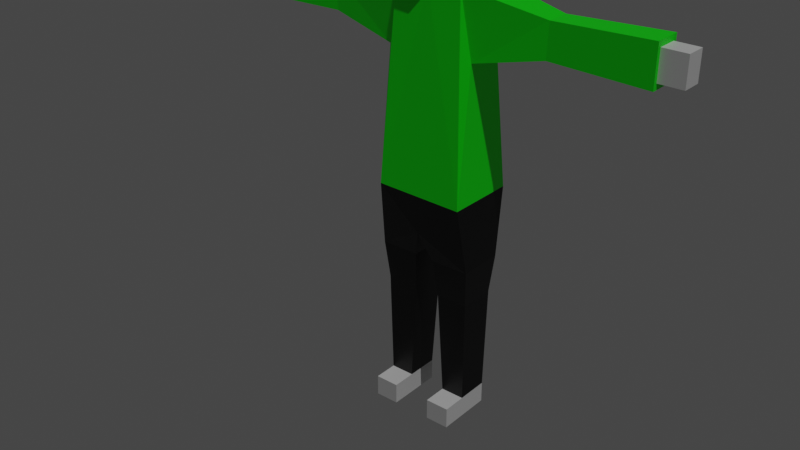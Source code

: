 # Source: gabe.blend  (saved by Blender 3.0.42; exported with 4.5.12 LTS)
import bpy
from mathutils import Matrix  # noqa: F401  (used for matrix-valued properties, if any)

bpy.ops.wm.read_factory_settings(use_empty=True)
scene = bpy.context.scene
scene.name = 'Scene'

# ---- collections
col_collection = bpy.data.collections.new('Collection'); scene.collection.children.link(col_collection)

# ---- materials (node trees are filled in below, after node groups)
mat_material_001 = bpy.data.materials.new('Material.001')
mat_material_001.alpha_threshold = 0.0
mat_material_001.use_transparent_shadow = False
mat_material_001.line_color = (0.0, 0.0, 0.0, 1.0)
mat_hair = bpy.data.materials.new('hair')
mat_hair.use_transparent_shadow = False
mat_shrot = bpy.data.materials.new('shrot')
mat_shrot.use_transparent_shadow = False
mat_comfyandeasytowear = bpy.data.materials.new('comfyandeasytowear')
mat_comfyandeasytowear.use_transparent_shadow = False

# ---- material node trees
mat_material_001.use_nodes = True; mat_material_001.node_tree.nodes.clear()
_N = mat_material_001.node_tree.nodes; _L = mat_material_001.node_tree.links
n0 = _N.new('ShaderNodeOutputMaterial'); n0.name = 'Material Output'; n0.location = (300, 300)
n1 = _N.new('ShaderNodeBsdfPrincipled'); n1.name = 'Principled BSDF'; n1.location = (10, 300)
n1.distribution = 'GGX'
n1.subsurface_method = 'RANDOM_WALK_SKIN'
n1.inputs[2].default_value = 0.4
n1.inputs[3].default_value = 1.45
n1.inputs[27].default_value = (0.0, 0.0, 0.0, 1.0)
n1.inputs[28].default_value = 1.0
_L.new(n1.outputs[0], n0.inputs[0])
n0.is_active_output = True
mat_hair.use_nodes = True; mat_hair.node_tree.nodes.clear()
_N = mat_hair.node_tree.nodes; _L = mat_hair.node_tree.links
n0 = _N.new('ShaderNodeBsdfPrincipled'); n0.name = 'Principled BSDF'; n0.location = (10, 300)
n0.distribution = 'GGX'
n0.subsurface_method = 'RANDOM_WALK_SKIN'
n0.inputs[0].default_value = (0.09084, 0.0287, 0.01887, 1.0)
n0.inputs[3].default_value = 1.45
n0.inputs[27].default_value = (0.0, 0.0, 0.0, 1.0)
n0.inputs[28].default_value = 1.0
n1 = _N.new('ShaderNodeOutputMaterial'); n1.name = 'Material Output'; n1.location = (300, 300)
_L.new(n0.outputs[0], n1.inputs[0])
n1.is_active_output = True
mat_shrot.use_nodes = True; mat_shrot.node_tree.nodes.clear()
_N = mat_shrot.node_tree.nodes; _L = mat_shrot.node_tree.links
n0 = _N.new('ShaderNodeBsdfPrincipled'); n0.name = 'Principled BSDF'; n0.location = (10, 300)
n0.distribution = 'GGX'
n0.subsurface_method = 'RANDOM_WALK_SKIN'
n0.inputs[0].default_value = (0.0, 1.0, 0.001243, 1.0)
n0.inputs[3].default_value = 1.45
n0.inputs[27].default_value = (0.0, 0.0, 0.0, 1.0)
n0.inputs[28].default_value = 1.0
n1 = _N.new('ShaderNodeOutputMaterial'); n1.name = 'Material Output'; n1.location = (300, 300)
_L.new(n0.outputs[0], n1.inputs[0])
n1.is_active_output = True
mat_comfyandeasytowear.use_nodes = True; mat_comfyandeasytowear.node_tree.nodes.clear()
_N = mat_comfyandeasytowear.node_tree.nodes; _L = mat_comfyandeasytowear.node_tree.links
n0 = _N.new('ShaderNodeBsdfPrincipled'); n0.name = 'Principled BSDF'; n0.location = (10, 300)
n0.distribution = 'GGX'
n0.subsurface_method = 'RANDOM_WALK_SKIN'
n0.inputs[0].default_value = (0.0, 0.0, 0.0, 1.0)
n0.inputs[3].default_value = 1.45
n0.inputs[27].default_value = (0.0, 0.0, 0.0, 1.0)
n0.inputs[28].default_value = 1.0
n1 = _N.new('ShaderNodeOutputMaterial'); n1.name = 'Material Output'; n1.location = (300, 300)
_L.new(n0.outputs[0], n1.inputs[0])
n1.is_active_output = True

# ---- world
world_world = bpy.data.worlds.new('World'); scene.world = world_world
world_world.use_nodes = True; world_world.node_tree.nodes.clear()
_N = world_world.node_tree.nodes; _L = world_world.node_tree.links
n0 = _N.new('ShaderNodeOutputWorld'); n0.name = 'World Output'; n0.location = (300, 300)
n1 = _N.new('ShaderNodeBackground'); n1.name = 'Background'; n1.location = (10, 300)
n1.inputs[0].default_value = (0.05088, 0.05088, 0.05088, 1.0)
_L.new(n1.outputs[0], n0.inputs[0])
n0.is_active_output = True
world_world.color = (0.05088, 0.05088, 0.05088)
world_world.use_sun_shadow = False
world_world.sun_shadow_jitter_overblur = 0.0

# ---- lights
light_sun = bpy.data.lights.new('Sun', 'SUN')
light_sun.transmission_factor = 0.0
light_sun.energy = 1.0
light_sun.shadow_soft_size = 0.125

# ---- meshes
me_cube_001 = bpy.data.meshes.new('Cube.001')
me_cube_001.from_pydata([(-0.3215, 0.2131, 4.045), (-0.3215, -0.2131, 4.045), (-0.4181, 0.177, 3.438), (-0.4181, -0.177, 3.438), (-0.4316, 0.2989, 2.191), (-0.4585, -0.2188, 1.568), (-0.09117, 0.218, 1.568), (-0.09117, -0.2188, 1.568), (-0.4282, 0.1773, 1.204), (-0.4282, -0.1773, 1.204), (-0.1273, 0.1773, 1.204), (-0.1273, -0.1773, 1.204), (0.0, -0.3195, 1.849), (-0.4316, -0.2989, 2.191), (-0.4128, 0.1563, 0.2), (-0.4128, -0.1563, 0.2), (-0.1846, 0.1563, 0.2), (-0.1846, -0.1563, 0.2), (0.0, 0.2536, 1.849), (0.0, -0.2131, 4.039), (0.0, 0.2131, 4.039), (-1.076, 0.1135, 3.901), (-1.076, -0.1135, 3.901), (-1.064, 0.1135, 3.583), (-1.064, -0.1135, 3.583), (-1.983, 0.1252, 3.921), (-1.983, -0.1252, 3.921), (-1.98, 0.1252, 3.569), (-1.98, -0.1252, 3.569), (-1.982, 0.09548, 3.879), (-1.982, -0.09548, 3.879), (-1.98, 0.09548, 3.611), (-1.98, -0.09548, 3.611), (-2.206, 0.09548, 3.877), (-2.206, -0.09548, 3.877), (-2.204, 0.09548, 3.609), (-2.204, -0.09548, 3.609), (-0.4585, 0.218, 1.568), (-0.1161, 0.1115, 4.045), (-0.1161, -0.1115, 4.045), (0.0, 0.1115, 4.045), (0.0, -0.1115, 4.045), (-0.1161, 0.1115, 4.129), (-0.1161, -0.1115, 4.129), (0.0, 0.1115, 4.129), (0.0, -0.1115, 4.129), (-0.2855, 0.2547, 4.756), (-0.3153, -0.2157, 4.756), (0.0, 0.3089, 4.855), (0.0, -0.3395, 4.846), (0.0, -0.3099, 4.121), (0.0, 0.3133, 4.243), (-0.2636, -0.2198, 4.281), (-0.2287, 0.2487, 4.294), (-0.232, 0.2057, 4.938), (-0.2668, -0.1712, 4.929), (0.0, 0.2599, 5.008), (0.0, -0.236, 5.029), (0.0, -0.3815, 4.467), (0.0, -0.3154, 4.605), (0.3215, 0.2131, 4.045), (0.3215, -0.2131, 4.045), (0.4181, 0.177, 3.438), (0.4181, -0.177, 3.438), (0.4316, 0.3312, 2.191), (0.4585, -0.2188, 1.559), (0.09117, 0.218, 1.559), (0.09117, -0.2188, 1.559), (0.4282, 0.1773, 1.204), (0.4282, -0.1773, 1.204), (0.1273, 0.1773, 1.204), (0.1273, -0.1773, 1.204), (0.4316, -0.3312, 2.191), (0.4128, 0.1563, 0.2), (0.4128, -0.1563, 0.2), (0.1846, 0.1563, 0.2), (0.1846, -0.1563, 0.2), (1.076, 0.1135, 3.901), (1.076, -0.1135, 3.901), (1.064, 0.1135, 3.583), (1.064, -0.1135, 3.583), (1.983, 0.1333, 3.932), (1.983, -0.1333, 3.932), (1.98, 0.1333, 3.558), (1.98, -0.1333, 3.558), (1.982, 0.09548, 3.879), (1.982, -0.09548, 3.879), (1.98, 0.09548, 3.611), (1.98, -0.09548, 3.611), (2.206, 0.09548, 3.877), (2.206, -0.09548, 3.877), (2.204, 0.09548, 3.609), (2.204, -0.09548, 3.609), (0.4585, 0.218, 1.559), (0.1161, 0.1115, 4.045), (0.1161, -0.1115, 4.045), (0.1161, 0.1115, 4.129), (0.1161, -0.1115, 4.129), (0.2855, 0.2547, 4.756), (0.3153, -0.2157, 4.756), (0.2636, -0.2198, 4.281), (0.2287, 0.2487, 4.294), (0.232, 0.2057, 4.938), (0.2668, -0.1712, 4.929), (-0.4128, 0.1563, 0.0), (-0.4128, -0.1563, 0.0), (-0.1846, 0.1563, 0.0), (-0.1846, -0.1563, 0.0), (0.4128, 0.1563, 0.0), (0.4128, -0.1563, 0.0), (0.1846, 0.1563, 0.0), (0.1846, -0.1563, 0.0), (-0.4128, -0.3869, 0.2), (-0.1846, -0.3869, 0.2), (0.4128, -0.3869, 0.2), (0.1846, -0.3869, 0.2), (-0.4128, -0.3869, 0.0), (-0.1846, -0.3869, 0.0), (0.4128, -0.3869, 0.0), (0.1846, -0.3869, 0.0)], [], [(1, 0, 21, 22), (4, 6, 37), (4, 5, 13), (11, 9, 15, 17), (6, 7, 11, 10), (5, 4, 37), (7, 5, 9, 11), (9, 8, 14, 15), (76, 111, 119, 115), (20, 4, 0), (12, 72, 13), (10, 11, 17, 16), (5, 7, 12, 13), (8, 10, 16, 14), (3, 2, 4, 13), (1, 3, 13), (2, 0, 4), (21, 23, 27, 25), (3, 1, 22, 24), (0, 2, 23, 21), (2, 3, 24, 23), (26, 25, 29, 30), (23, 24, 28, 27), (22, 21, 25, 26), (24, 22, 26, 28), (32, 30, 34, 36), (28, 26, 30, 32), (25, 27, 31, 29), (27, 28, 32, 31), (36, 34, 33, 35), (29, 31, 35, 33), (31, 32, 36, 35), (30, 29, 33, 34), (4, 18, 6), (18, 4, 64), (10, 8, 37, 6), (8, 9, 5, 37), (0, 1, 39, 38), (0, 38, 20), (19, 39, 1), (40, 38, 42, 44), (38, 40, 20), (39, 19, 41), (39, 41, 45, 43), (38, 39, 43, 42), (50, 58, 52), (43, 45, 50, 52), (46, 53, 47), (42, 43, 52, 53), (51, 53, 46, 48), (48, 46, 54, 56), (44, 42, 53, 51), (52, 47, 53), (54, 55, 57, 56), (47, 49, 57, 55), (46, 47, 55, 54), (58, 59, 52), (52, 59, 47), (59, 49, 47), (61, 78, 77, 60), (64, 93, 66), (64, 72, 65), (71, 76, 74, 69), (66, 70, 71, 67), (65, 93, 64), (67, 71, 69, 65), (69, 74, 73, 68), (15, 14, 104, 105), (64, 20, 60), (19, 13, 72), (70, 75, 76, 71), (65, 72, 12, 67), (68, 73, 75, 70), (63, 72, 64, 62), (61, 72, 63), (62, 64, 60), (77, 81, 83, 79), (63, 80, 78, 61), (60, 77, 79, 62), (62, 79, 80, 63), (82, 86, 85, 81), (79, 83, 84, 80), (78, 82, 81, 77), (80, 84, 82, 78), (88, 92, 90, 86), (84, 88, 86, 82), (81, 85, 87, 83), (83, 87, 88, 84), (92, 91, 89, 90), (85, 89, 91, 87), (87, 91, 92, 88), (86, 90, 89, 85), (64, 66, 18), (4, 20, 64), (70, 66, 93, 68), (68, 93, 65, 69), (60, 94, 95, 61), (60, 20, 94), (19, 61, 95), (40, 44, 96, 94), (94, 20, 40), (95, 41, 19), (95, 97, 45, 41), (94, 96, 97, 95), (50, 100, 58), (97, 100, 50, 45), (98, 99, 101), (96, 101, 100, 97), (51, 48, 98, 101), (48, 56, 102, 98), (44, 51, 101, 96), (100, 101, 99), (102, 56, 57, 103), (99, 103, 57, 49), (98, 102, 103, 99), (58, 100, 59), (100, 99, 59), (59, 99, 49), (1, 13, 19), (72, 61, 19), (6, 18, 12, 7), (66, 67, 12, 18), (104, 106, 107, 105), (108, 109, 111, 110), (73, 74, 109, 108), (74, 76, 115, 114), (16, 17, 107, 106), (14, 16, 106, 104), (76, 75, 110, 111), (75, 73, 108, 110), (113, 112, 116, 117), (114, 115, 119, 118), (109, 74, 114, 118), (15, 105, 116, 112), (111, 109, 118, 119), (17, 15, 112, 113), (105, 107, 117, 116), (107, 17, 113, 117)])
me_cube_001.polygons.foreach_set('material_index', [2, 3, 3, 3, 3, 3, 3, 3, 0, 2, 3, 3, 3, 3, 2, 2, 2, 2, 2, 2, 2, 2, 2, 2, 2, 0, 2, 2, 2, 0, 0, 0, 0, 3, 3, 3, 3, 2, 2, 2, 0, 2, 2, 0, 0, 0, 0, 1, 0, 1, 1, 0, 0, 1, 1, 1, 0, 0, 0, 2, 3, 3, 3, 3, 3, 3, 3, 0, 2, 2, 3, 3, 3, 2, 2, 2, 2, 2, 2, 2, 2, 2, 2, 2, 0, 2, 2, 2, 0, 0, 0, 0, 3, 2, 3, 3, 2, 2, 2, 0, 2, 2, 0, 0, 0, 0, 1, 0, 1, 1, 0, 0, 1, 1, 1, 0, 0, 0, 2, 2, 3, 3, 0, 0, 0, 0, 0, 0, 0, 0, 0, 0, 0, 0, 0, 0, 0, 0])
_uv = me_cube_001.uv_layers.new(name='UVMap')
_uv.uv.foreach_set('vector', [0.6036, 0.08864, 0.6036, 0.1614, 0.6036, 0.1614, 0.6036, 0.08864, 0.375, 0.25, 0.223, 0.5637, 0.0, 0.0, 0.169, 0.5637, 0.169, 0.6863, 0.125, 0.75, 0.223, 0.6863, 0.169, 0.6863, 0.169, 0.6863, 0.223, 0.6863, 0.223, 0.5637, 0.223, 0.6046, 0.223, 0.6046, 0.223, 0.5637, 0.169, 0.6863, 0.375, 0.25, 0.0, 0.0, 0.223, 0.6863, 0.169, 0.6863, 0.169, 0.6863, 0.223, 0.6863, 0.169, 0.6863, 0.169, 0.5637, 0.169, 0.5637, 0.169, 0.6863, 0.223, 0.6046, 0.223, 0.6046, 0.223, 0.6046, 0.223, 0.6046, 0.0, 0.0, 0.375, 0.25, 0.625, 0.25, 0.223, 0.6863, 0.169, 0.6863, 0.169, 0.6863, 0.223, 0.5637, 0.223, 0.6046, 0.223, 0.6046, 0.223, 0.5637, 0.169, 0.6863, 0.223, 0.6863, 0.223, 0.6863, 0.169, 0.6863, 0.169, 0.5637, 0.223, 0.5637, 0.223, 0.5637, 0.169, 0.5637, 0.3964, 0.05275, 0.3964, 0.1972, 0.375, 0.25, 0.375, 0.0, 0.6036, 0.08864, 0.3964, 0.05275, 0.375, 0.0, 0.3964, 0.1972, 0.625, 0.25, 0.375, 0.25, 0.6036, 0.1614, 0.3964, 0.1972, 0.3964, 0.1972, 0.6036, 0.1614, 0.3964, 0.05275, 0.6036, 0.08864, 0.6036, 0.08864, 0.3964, 0.05275, 0.6036, 0.1614, 0.3964, 0.1972, 0.3964, 0.1972, 0.6036, 0.1614, 0.3964, 0.1972, 0.3964, 0.05275, 0.3964, 0.05275, 0.3964, 0.1972, 0.6036, 0.08864, 0.6036, 0.1614, 0.6036, 0.1614, 0.6036, 0.08864, 0.3964, 0.1972, 0.3964, 0.05275, 0.3964, 0.05275, 0.3964, 0.1972, 0.6036, 0.08864, 0.6036, 0.1614, 0.6036, 0.1614, 0.6036, 0.08864, 0.3964, 0.05275, 0.6036, 0.08864, 0.6036, 0.08864, 0.3964, 0.05275, 0.3964, 0.05275, 0.6036, 0.08864, 0.6036, 0.08864, 0.3964, 0.05275, 0.3964, 0.05275, 0.6036, 0.08864, 0.6036, 0.08864, 0.3964, 0.05275, 0.6036, 0.1614, 0.3964, 0.1972, 0.3964, 0.1972, 0.6036, 0.1614, 0.3964, 0.1972, 0.3964, 0.05275, 0.3964, 0.05275, 0.3964, 0.1972, 0.3964, 0.05275, 0.6036, 0.08864, 0.6036, 0.1614, 0.3964, 0.1972, 0.6036, 0.1614, 0.3964, 0.1972, 0.3964, 0.1972, 0.6036, 0.1614, 0.3964, 0.1972, 0.3964, 0.05275, 0.3964, 0.05275, 0.3964, 0.1972, 0.6036, 0.08864, 0.6036, 0.1614, 0.6036, 0.1614, 0.6036, 0.08864, 0.375, 0.25, 0.375, 0.25, 0.223, 0.5637, 0.375, 0.25, 0.375, 0.25, 0.375, 0.25, 0.223, 0.5637, 0.169, 0.5637, 0.0, 0.0, 0.223, 0.5637, 0.169, 0.5637, 0.169, 0.6863, 0.169, 0.6863, 0.0, 0.0, 0.6036, 0.1614, 0.6036, 0.08864, 0.6036, 0.08864, 0.6036, 0.1614, 0.6036, 0.1614, 0.6036, 0.1614, 0.625, 0.25, 0.6036, 0.08864, 0.6036, 0.08864, 0.6036, 0.08864, 0.6036, 0.1614, 0.6036, 0.1614, 0.6036, 0.1614, 0.6036, 0.1614, 0.6036, 0.1614, 0.6036, 0.1614, 0.625, 0.25, 0.6036, 0.08864, 0.6036, 0.08864, 0.6036, 0.08864, 0.6036, 0.08864, 0.6036, 0.08864, 0.6036, 0.08864, 0.6036, 0.08864, 0.6036, 0.1614, 0.6036, 0.08864, 0.6036, 0.08864, 0.6036, 0.1614, 0.6036, 0.08864, 0.0, 0.0, 0.6036, 0.08864, 0.6036, 0.08864, 0.6036, 0.08864, 0.6036, 0.08864, 0.6036, 0.08864, 0.6036, 0.1614, 0.6036, 0.1614, 0.6036, 0.08864, 0.6036, 0.1614, 0.6036, 0.08864, 0.6036, 0.08864, 0.6036, 0.1614, 0.6036, 0.1614, 0.6036, 0.1614, 0.6036, 0.1614, 0.6036, 0.1614, 0.6036, 0.1614, 0.6036, 0.1614, 0.6036, 0.1614, 0.6036, 0.1614, 0.6036, 0.1614, 0.6036, 0.1614, 0.6036, 0.1614, 0.6036, 0.1614, 0.6036, 0.08864, 0.6036, 0.08864, 0.6036, 0.1614, 0.6036, 0.1614, 0.6036, 0.08864, 0.6036, 0.08864, 0.6036, 0.1614, 0.6036, 0.08864, 0.6036, 0.08864, 0.6036, 0.08864, 0.6036, 0.08864, 0.6036, 0.1614, 0.6036, 0.08864, 0.6036, 0.08864, 0.6036, 0.1614, 0.0, 0.0, 0.0, 0.0, 0.6036, 0.08864, 0.6036, 0.08864, 0.0, 0.0, 0.6036, 0.08864, 0.0, 0.0, 0.6036, 0.08864, 0.6036, 0.08864, 0.6036, 0.08864, 0.6036, 0.08864, 0.6036, 0.1614, 0.6036, 0.1614, 0.375, 0.25, 0.0, 0.0, 0.223, 0.5637, 0.169, 0.5637, 0.125, 0.75, 0.169, 0.6863, 0.223, 0.6863, 0.223, 0.6863, 0.169, 0.6863, 0.169, 0.6863, 0.223, 0.5637, 0.223, 0.5637, 0.223, 0.6046, 0.223, 0.6046, 0.169, 0.6863, 0.0, 0.0, 0.375, 0.25, 0.223, 0.6863, 0.223, 0.6863, 0.169, 0.6863, 0.169, 0.6863, 0.169, 0.6863, 0.169, 0.6863, 0.169, 0.5637, 0.169, 0.5637, 0.169, 0.6863, 0.169, 0.5637, 0.169, 0.5637, 0.169, 0.6863, 0.375, 0.25, 0.625, 0.25, 0.625, 0.25, 0.0, 0.0, 0.169, 0.6863, 0.169, 0.6863, 0.223, 0.5637, 0.223, 0.5637, 0.223, 0.6046, 0.223, 0.6046, 0.169, 0.6863, 0.169, 0.6863, 0.223, 0.6863, 0.223, 0.6863, 0.169, 0.5637, 0.169, 0.5637, 0.223, 0.5637, 0.223, 0.5637, 0.3964, 0.05275, 0.375, 0.0, 0.375, 0.25, 0.3964, 0.1972, 0.6036, 0.08864, 0.375, 0.0, 0.3964, 0.05275, 0.3964, 0.1972, 0.375, 0.25, 0.625, 0.25, 0.6036, 0.1614, 0.6036, 0.1614, 0.3964, 0.1972, 0.3964, 0.1972, 0.3964, 0.05275, 0.3964, 0.05275, 0.6036, 0.08864, 0.6036, 0.08864, 0.6036, 0.1614, 0.6036, 0.1614, 0.3964, 0.1972, 0.3964, 0.1972, 0.3964, 0.1972, 0.3964, 0.1972, 0.3964, 0.05275, 0.3964, 0.05275, 0.6036, 0.08864, 0.6036, 0.08864, 0.6036, 0.1614, 0.6036, 0.1614, 0.3964, 0.1972, 0.3964, 0.1972, 0.3964, 0.05275, 0.3964, 0.05275, 0.6036, 0.08864, 0.6036, 0.08864, 0.6036, 0.1614, 0.6036, 0.1614, 0.3964, 0.05275, 0.3964, 0.05275, 0.6036, 0.08864, 0.6036, 0.08864, 0.3964, 0.05275, 0.3964, 0.05275, 0.6036, 0.08864, 0.6036, 0.08864, 0.3964, 0.05275, 0.3964, 0.05275, 0.6036, 0.08864, 0.6036, 0.08864, 0.6036, 0.1614, 0.6036, 0.1614, 0.3964, 0.1972, 0.3964, 0.1972, 0.3964, 0.1972, 0.3964, 0.1972, 0.3964, 0.05275, 0.3964, 0.05275, 0.3964, 0.05275, 0.3964, 0.1972, 0.6036, 0.1614, 0.6036, 0.08864, 0.6036, 0.1614, 0.6036, 0.1614, 0.3964, 0.1972, 0.3964, 0.1972, 0.3964, 0.1972, 0.3964, 0.1972, 0.3964, 0.05275, 0.3964, 0.05275, 0.6036, 0.08864, 0.6036, 0.08864, 0.6036, 0.1614, 0.6036, 0.1614, 0.375, 0.25, 0.223, 0.5637, 0.375, 0.25, 0.375, 0.25, 0.0, 0.0, 0.375, 0.25, 0.223, 0.5637, 0.223, 0.5637, 0.0, 0.0, 0.169, 0.5637, 0.169, 0.5637, 0.0, 0.0, 0.169, 0.6863, 0.169, 0.6863, 0.6036, 0.1614, 0.6036, 0.1614, 0.6036, 0.08864, 0.6036, 0.08864, 0.6036, 0.1614, 0.625, 0.25, 0.6036, 0.1614, 0.6036, 0.08864, 0.6036, 0.08864, 0.6036, 0.08864, 0.6036, 0.1614, 0.6036, 0.1614, 0.6036, 0.1614, 0.6036, 0.1614, 0.6036, 0.1614, 0.625, 0.25, 0.6036, 0.1614, 0.6036, 0.08864, 0.6036, 0.08864, 0.6036, 0.08864, 0.6036, 0.08864, 0.6036, 0.08864, 0.6036, 0.08864, 0.6036, 0.08864, 0.6036, 0.1614, 0.6036, 0.1614, 0.6036, 0.08864, 0.6036, 0.08864, 0.6036, 0.08864, 0.6036, 0.08864, 0.0, 0.0, 0.6036, 0.08864, 0.6036, 0.08864, 0.6036, 0.08864, 0.6036, 0.08864, 0.6036, 0.1614, 0.6036, 0.08864, 0.6036, 0.1614, 0.6036, 0.1614, 0.6036, 0.1614, 0.6036, 0.08864, 0.6036, 0.08864, 0.6036, 0.1614, 0.6036, 0.1614, 0.6036, 0.1614, 0.6036, 0.1614, 0.6036, 0.1614, 0.6036, 0.1614, 0.6036, 0.1614, 0.6036, 0.1614, 0.6036, 0.1614, 0.6036, 0.1614, 0.6036, 0.1614, 0.6036, 0.1614, 0.6036, 0.08864, 0.6036, 0.1614, 0.6036, 0.08864, 0.6036, 0.1614, 0.6036, 0.1614, 0.6036, 0.08864, 0.6036, 0.08864, 0.6036, 0.08864, 0.6036, 0.08864, 0.6036, 0.08864, 0.6036, 0.08864, 0.6036, 0.1614, 0.6036, 0.1614, 0.6036, 0.08864, 0.6036, 0.08864, 0.0, 0.0, 0.6036, 0.08864, 0.0, 0.0, 0.6036, 0.08864, 0.6036, 0.08864, 0.0, 0.0, 0.0, 0.0, 0.6036, 0.08864, 0.6036, 0.08864, 0.6036, 0.08864, 0.169, 0.6863, 0.6036, 0.08864, 0.169, 0.6863, 0.6036, 0.08864, 0.0, 0.0, 0.223, 0.5637, 0.375, 0.25, 0.223, 0.6863, 0.223, 0.6863, 0.223, 0.5637, 0.223, 0.6863, 0.223, 0.6863, 0.375, 0.25, 0.169, 0.5637, 0.223, 0.5637, 0.223, 0.6046, 0.169, 0.6046, 0.169, 0.5637, 0.169, 0.6046, 0.223, 0.6046, 0.223, 0.5637, 0.169, 0.5637, 0.169, 0.6863, 0.169, 0.6863, 0.169, 0.5637, 0.169, 0.6863, 0.223, 0.6863, 0.223, 0.6863, 0.169, 0.6863, 0.223, 0.5637, 0.223, 0.6046, 0.223, 0.6046, 0.223, 0.5637, 0.169, 0.5637, 0.223, 0.5637, 0.223, 0.5637, 0.169, 0.5637, 0.223, 0.6046, 0.223, 0.5637, 0.223, 0.5637, 0.223, 0.6046, 0.223, 0.5637, 0.169, 0.5637, 0.169, 0.5637, 0.223, 0.5637, 0.223, 0.6863, 0.169, 0.6863, 0.169, 0.6863, 0.223, 0.6863, 0.169, 0.6863, 0.223, 0.6863, 0.223, 0.6863, 0.169, 0.6863, 0.169, 0.6863, 0.169, 0.6863, 0.169, 0.6863, 0.169, 0.6863, 0.169, 0.6863, 0.169, 0.6863, 0.169, 0.6863, 0.169, 0.6863, 0.223, 0.6046, 0.169, 0.6046, 0.169, 0.6046, 0.223, 0.6046, 0.223, 0.6863, 0.169, 0.6863, 0.169, 0.6863, 0.223, 0.6863, 0.169, 0.6046, 0.223, 0.6046, 0.223, 0.6046, 0.169, 0.6046, 0.223, 0.6046, 0.223, 0.6046, 0.223, 0.6046, 0.223, 0.6046])
me_cube_001.materials.append(mat_material_001)
me_cube_001.materials.append(mat_hair)
me_cube_001.materials.append(mat_shrot)
me_cube_001.materials.append(mat_comfyandeasytowear)
me_cube_001.use_remesh_preserve_volume = False
me_cube_001.use_remesh_preserve_attributes = False
me_cube_001.use_mirror_vertex_groups = False
me_cube_001.update()
arm_armature = bpy.data.armatures.new('Armature')  # bones are not reproduced

# ---- objects
ob_cube = bpy.data.objects.new('Cube', me_cube_001)
ob_armature = bpy.data.objects.new('Armature', arm_armature)
ob_sun = bpy.data.objects.new('Sun', light_sun)

# ---- transforms, parenting, visibility, modifiers, constraints
ob_cube.parent = ob_armature
ob_cube.matrix_parent_inverse = Matrix(((1.0, -0.0, 0.0, -0.0), (-0.0, 1.0, -0.0, 0.0), (0.0, -0.0, 1.0, -2.181), (-0.0, 0.0, -0.0, 1.0)))
ob_cube.location = (0.0, 0.0, 0.0)
ob_cube.lock_rotations_4d = False
ob_cube.empty_display_type = 'ARROWS'
ob_cube.lineart.crease_threshold = 0.0
_vg = ob_cube.vertex_groups.new(name='root')
_vg.add([4, 5, 6, 7, 12, 13, 18, 37, 64, 65, 66, 67, 72, 93], 1.0, 'REPLACE')
_vg = ob_cube.vertex_groups.new(name='spine')
_vg.add([0, 1, 19, 20, 60, 61], 1.0, 'REPLACE')
_vg = ob_cube.vertex_groups.new(name='neck')
_vg.add([38, 39, 40, 41, 94, 95], 1.0, 'REPLACE')
_vg = ob_cube.vertex_groups.new(name='head')
_vg.add([42, 43, 44, 45, 46, 47, 48, 49, 50, 51, 52, 53, 54, 55, 56, 57, 58, 59, 96, 97, 98, 99, 100, 101, 102, 103], 1.0, 'REPLACE')
_vg = ob_cube.vertex_groups.new(name='lshoulder')
_vg.add([60, 61, 62, 63], 1.0, 'REPLACE')
_vg = ob_cube.vertex_groups.new(name='larm1')
_vg.add([21, 22, 23, 24], 1.0, 'REPLACE')
_vg = ob_cube.vertex_groups.new(name='larm2')
_vg.add([25, 26, 27, 28, 29, 30, 31, 32, 33, 34, 35, 36], 1.0, 'REPLACE')
_vg = ob_cube.vertex_groups.new(name='rshoulder')
_vg.add([0, 1, 2, 3], 1.0, 'REPLACE')
_vg = ob_cube.vertex_groups.new(name='rarm1')
_vg.add([77, 78, 79, 80], 1.0, 'REPLACE')
_vg = ob_cube.vertex_groups.new(name='rarm2')
_vg.add([81, 82, 83, 84, 85, 86, 87, 88, 89, 90, 91, 92], 1.0, 'REPLACE')
_vg = ob_cube.vertex_groups.new(name='lthigh')
_vg.add([65, 66, 67, 68, 69, 70, 71, 93], 1.0, 'REPLACE')
_vg = ob_cube.vertex_groups.new(name='lcalf')
_vg.add([73, 74, 75, 76, 108, 109, 110, 111, 114, 115, 118, 119], 1.0, 'REPLACE')
_vg = ob_cube.vertex_groups.new(name='rthigh')
_vg.add([5, 6, 7, 8, 9, 10, 11, 37], 1.0, 'REPLACE')
_vg = ob_cube.vertex_groups.new(name='rcalf')
_vg.add([14, 15, 16, 17, 104, 105, 106, 107, 112, 113, 116, 117], 1.0, 'REPLACE')
_m = ob_cube.modifiers.new('Armature', 'ARMATURE')
_m.object = ob_armature
ob_armature.location = (0.0, -0.02287, 2.181)
ob_sun.location = (0.0, 0.0, 0.0)
ob_sun.rotation_euler = (0.1918, 0.4506, -0.001146)

# ---- collection membership
col_collection.objects.link(ob_cube)
col_collection.objects.link(ob_armature)
col_collection.objects.link(ob_sun)

# ---- scene / render settings (as saved in the file)
scene.frame_start = 1; scene.frame_end = 50; scene.frame_set(0)
scene.render.engine = 'BLENDER_EEVEE_NEXT'
scene.cycles.sampling_pattern = 'TABULATED_SOBOL'
scene.cycles.use_light_tree = False
scene.view_settings.view_transform = 'Filmic'
bpy.context.view_layer.update()

# ---- added for rendering (the .blend has no active camera): camera
cam_auto = bpy.data.cameras.new('AutoCamera')
cam_auto.lens = 50.0
cam_auto.sensor_width = 36.0
cam_auto.clip_end = 1000.0
ob_auto_camera = bpy.data.objects.new('AutoCamera', cam_auto)
scene.collection.objects.link(ob_auto_camera)
ob_auto_camera.location = (5.35825, -7.00767, 6.30455)
ob_auto_camera.rotation_euler = (1.09748, -7.21219e-08, 0.694738)
scene.camera = ob_auto_camera
bpy.context.view_layer.update()
